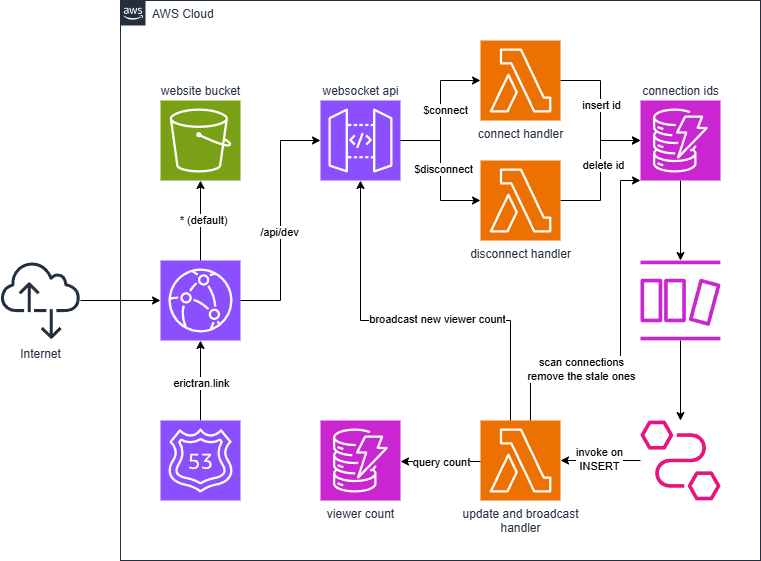

The diagram above was exported from draw.io. Its source (the exported page's mxGraphModel, read from the mxfile embedded in the PNG):
<mxGraphModel dx="2276" dy="849" grid="1" gridSize="10" guides="1" tooltips="1" connect="1" arrows="1" fold="1" page="1" pageScale="1" pageWidth="850" pageHeight="1100" math="0" shadow="0">
  <root>
    <mxCell id="0" />
    <mxCell id="1" parent="0" />
    <mxCell id="gX2CAZAWNXXgQTPiwId_-1" value="AWS Cloud" style="points=[[0,0],[0.25,0],[0.5,0],[0.75,0],[1,0],[1,0.25],[1,0.5],[1,0.75],[1,1],[0.75,1],[0.5,1],[0.25,1],[0,1],[0,0.75],[0,0.5],[0,0.25]];outlineConnect=0;gradientColor=none;html=1;whiteSpace=wrap;fontSize=12;fontStyle=0;container=1;pointerEvents=0;collapsible=0;recursiveResize=0;shape=mxgraph.aws4.group;grIcon=mxgraph.aws4.group_aws_cloud_alt;strokeColor=#232F3E;fillColor=none;verticalAlign=top;align=left;spacingLeft=30;fontColor=#232F3E;dashed=0;" vertex="1" parent="1">
      <mxGeometry x="-720" y="80" width="640" height="560" as="geometry" />
    </mxCell>
    <mxCell id="gX2CAZAWNXXgQTPiwId_-3" value="website bucket" style="sketch=0;points=[[0,0,0],[0.25,0,0],[0.5,0,0],[0.75,0,0],[1,0,0],[0,1,0],[0.25,1,0],[0.5,1,0],[0.75,1,0],[1,1,0],[0,0.25,0],[0,0.5,0],[0,0.75,0],[1,0.25,0],[1,0.5,0],[1,0.75,0]];outlineConnect=0;fontColor=#232F3E;fillColor=#7AA116;strokeColor=#ffffff;dashed=0;verticalLabelPosition=top;verticalAlign=bottom;align=center;html=1;fontSize=12;fontStyle=0;aspect=fixed;shape=mxgraph.aws4.resourceIcon;resIcon=mxgraph.aws4.s3;labelPosition=center;" vertex="1" parent="gX2CAZAWNXXgQTPiwId_-1">
      <mxGeometry x="40" y="100" width="80" height="80" as="geometry" />
    </mxCell>
    <mxCell id="gX2CAZAWNXXgQTPiwId_-9" value="" style="sketch=0;points=[[0,0,0],[0.25,0,0],[0.5,0,0],[0.75,0,0],[1,0,0],[0,1,0],[0.25,1,0],[0.5,1,0],[0.75,1,0],[1,1,0],[0,0.25,0],[0,0.5,0],[0,0.75,0],[1,0.25,0],[1,0.5,0],[1,0.75,0]];outlineConnect=0;fontColor=#232F3E;fillColor=#8C4FFF;strokeColor=#ffffff;dashed=0;verticalLabelPosition=bottom;verticalAlign=top;align=center;html=1;fontSize=12;fontStyle=0;aspect=fixed;shape=mxgraph.aws4.resourceIcon;resIcon=mxgraph.aws4.cloudfront;" vertex="1" parent="gX2CAZAWNXXgQTPiwId_-1">
      <mxGeometry x="40" y="260" width="80" height="80" as="geometry" />
    </mxCell>
    <mxCell id="gX2CAZAWNXXgQTPiwId_-24" style="edgeStyle=orthogonalEdgeStyle;rounded=0;orthogonalLoop=1;jettySize=auto;html=1;" edge="1" parent="gX2CAZAWNXXgQTPiwId_-1" source="gX2CAZAWNXXgQTPiwId_-23" target="gX2CAZAWNXXgQTPiwId_-9">
      <mxGeometry relative="1" as="geometry" />
    </mxCell>
    <mxCell id="gX2CAZAWNXXgQTPiwId_-74" value="erictran.link" style="edgeLabel;html=1;align=center;verticalAlign=middle;resizable=0;points=[];" vertex="1" connectable="0" parent="gX2CAZAWNXXgQTPiwId_-24">
      <mxGeometry x="-0.05" relative="1" as="geometry">
        <mxPoint as="offset" />
      </mxGeometry>
    </mxCell>
    <mxCell id="gX2CAZAWNXXgQTPiwId_-23" value="" style="sketch=0;points=[[0,0,0],[0.25,0,0],[0.5,0,0],[0.75,0,0],[1,0,0],[0,1,0],[0.25,1,0],[0.5,1,0],[0.75,1,0],[1,1,0],[0,0.25,0],[0,0.5,0],[0,0.75,0],[1,0.25,0],[1,0.5,0],[1,0.75,0]];outlineConnect=0;fontColor=#232F3E;fillColor=#8C4FFF;strokeColor=#ffffff;dashed=0;verticalLabelPosition=bottom;verticalAlign=top;align=center;html=1;fontSize=12;fontStyle=0;aspect=fixed;shape=mxgraph.aws4.resourceIcon;resIcon=mxgraph.aws4.route_53;" vertex="1" parent="gX2CAZAWNXXgQTPiwId_-1">
      <mxGeometry x="40" y="420" width="80" height="80" as="geometry" />
    </mxCell>
    <mxCell id="gX2CAZAWNXXgQTPiwId_-40" value="websocket api" style="sketch=0;points=[[0,0,0],[0.25,0,0],[0.5,0,0],[0.75,0,0],[1,0,0],[0,1,0],[0.25,1,0],[0.5,1,0],[0.75,1,0],[1,1,0],[0,0.25,0],[0,0.5,0],[0,0.75,0],[1,0.25,0],[1,0.5,0],[1,0.75,0]];outlineConnect=0;fontColor=#232F3E;fillColor=#8C4FFF;strokeColor=#ffffff;dashed=0;verticalLabelPosition=top;verticalAlign=bottom;align=center;html=1;fontSize=12;fontStyle=0;aspect=fixed;shape=mxgraph.aws4.resourceIcon;resIcon=mxgraph.aws4.api_gateway;labelPosition=center;" vertex="1" parent="gX2CAZAWNXXgQTPiwId_-1">
      <mxGeometry x="200" y="100" width="80" height="80" as="geometry" />
    </mxCell>
    <mxCell id="gX2CAZAWNXXgQTPiwId_-44" value="connect handler" style="sketch=0;points=[[0,0,0],[0.25,0,0],[0.5,0,0],[0.75,0,0],[1,0,0],[0,1,0],[0.25,1,0],[0.5,1,0],[0.75,1,0],[1,1,0],[0,0.25,0],[0,0.5,0],[0,0.75,0],[1,0.25,0],[1,0.5,0],[1,0.75,0]];outlineConnect=0;fontColor=#232F3E;fillColor=#ED7100;strokeColor=#ffffff;dashed=0;verticalLabelPosition=bottom;verticalAlign=top;align=center;html=1;fontSize=12;fontStyle=0;aspect=fixed;shape=mxgraph.aws4.resourceIcon;resIcon=mxgraph.aws4.lambda;" vertex="1" parent="gX2CAZAWNXXgQTPiwId_-1">
      <mxGeometry x="360" y="40" width="80" height="80" as="geometry" />
    </mxCell>
    <mxCell id="gX2CAZAWNXXgQTPiwId_-45" style="edgeStyle=orthogonalEdgeStyle;rounded=0;orthogonalLoop=1;jettySize=auto;html=1;exitX=1;exitY=0.5;exitDx=0;exitDy=0;exitPerimeter=0;entryX=0;entryY=0.5;entryDx=0;entryDy=0;entryPerimeter=0;" edge="1" parent="gX2CAZAWNXXgQTPiwId_-1" source="gX2CAZAWNXXgQTPiwId_-40" target="gX2CAZAWNXXgQTPiwId_-44">
      <mxGeometry relative="1" as="geometry" />
    </mxCell>
    <mxCell id="gX2CAZAWNXXgQTPiwId_-46" value="$connect" style="edgeLabel;html=1;align=center;verticalAlign=middle;resizable=0;points=[];" vertex="1" connectable="0" parent="gX2CAZAWNXXgQTPiwId_-45">
      <mxGeometry x="-0.25" y="2" relative="1" as="geometry">
        <mxPoint x="6" y="-18" as="offset" />
      </mxGeometry>
    </mxCell>
    <mxCell id="gX2CAZAWNXXgQTPiwId_-52" style="edgeStyle=orthogonalEdgeStyle;rounded=0;orthogonalLoop=1;jettySize=auto;html=1;exitX=1;exitY=0.5;exitDx=0;exitDy=0;exitPerimeter=0;" edge="1" parent="gX2CAZAWNXXgQTPiwId_-1" source="gX2CAZAWNXXgQTPiwId_-47" target="gX2CAZAWNXXgQTPiwId_-50">
      <mxGeometry relative="1" as="geometry" />
    </mxCell>
    <mxCell id="gX2CAZAWNXXgQTPiwId_-54" value="delete id" style="edgeLabel;html=1;align=center;verticalAlign=middle;resizable=0;points=[];" vertex="1" connectable="0" parent="gX2CAZAWNXXgQTPiwId_-52">
      <mxGeometry x="-0.1" y="-2" relative="1" as="geometry">
        <mxPoint y="-13" as="offset" />
      </mxGeometry>
    </mxCell>
    <mxCell id="gX2CAZAWNXXgQTPiwId_-47" value="disconnect handler" style="sketch=0;points=[[0,0,0],[0.25,0,0],[0.5,0,0],[0.75,0,0],[1,0,0],[0,1,0],[0.25,1,0],[0.5,1,0],[0.75,1,0],[1,1,0],[0,0.25,0],[0,0.5,0],[0,0.75,0],[1,0.25,0],[1,0.5,0],[1,0.75,0]];outlineConnect=0;fontColor=#232F3E;fillColor=#ED7100;strokeColor=#ffffff;dashed=0;verticalLabelPosition=bottom;verticalAlign=top;align=center;html=1;fontSize=12;fontStyle=0;aspect=fixed;shape=mxgraph.aws4.resourceIcon;resIcon=mxgraph.aws4.lambda;" vertex="1" parent="gX2CAZAWNXXgQTPiwId_-1">
      <mxGeometry x="360" y="160" width="80" height="80" as="geometry" />
    </mxCell>
    <mxCell id="gX2CAZAWNXXgQTPiwId_-48" style="edgeStyle=orthogonalEdgeStyle;rounded=0;orthogonalLoop=1;jettySize=auto;html=1;exitX=1;exitY=0.5;exitDx=0;exitDy=0;exitPerimeter=0;entryX=0;entryY=0.5;entryDx=0;entryDy=0;entryPerimeter=0;" edge="1" parent="gX2CAZAWNXXgQTPiwId_-1" source="gX2CAZAWNXXgQTPiwId_-40" target="gX2CAZAWNXXgQTPiwId_-47">
      <mxGeometry relative="1" as="geometry" />
    </mxCell>
    <mxCell id="gX2CAZAWNXXgQTPiwId_-49" value="$disconnect" style="edgeLabel;html=1;align=center;verticalAlign=middle;resizable=0;points=[];" vertex="1" connectable="0" parent="gX2CAZAWNXXgQTPiwId_-48">
      <mxGeometry x="-0.0286" y="2" relative="1" as="geometry">
        <mxPoint as="offset" />
      </mxGeometry>
    </mxCell>
    <mxCell id="gX2CAZAWNXXgQTPiwId_-56" style="edgeStyle=orthogonalEdgeStyle;rounded=0;orthogonalLoop=1;jettySize=auto;html=1;" edge="1" parent="gX2CAZAWNXXgQTPiwId_-1" source="gX2CAZAWNXXgQTPiwId_-50" target="gX2CAZAWNXXgQTPiwId_-55">
      <mxGeometry relative="1" as="geometry" />
    </mxCell>
    <mxCell id="gX2CAZAWNXXgQTPiwId_-50" value="connection ids" style="sketch=0;points=[[0,0,0],[0.25,0,0],[0.5,0,0],[0.75,0,0],[1,0,0],[0,1,0],[0.25,1,0],[0.5,1,0],[0.75,1,0],[1,1,0],[0,0.25,0],[0,0.5,0],[0,0.75,0],[1,0.25,0],[1,0.5,0],[1,0.75,0]];outlineConnect=0;fontColor=#232F3E;fillColor=#C925D1;strokeColor=#ffffff;dashed=0;verticalLabelPosition=top;verticalAlign=bottom;align=center;html=1;fontSize=12;fontStyle=0;aspect=fixed;shape=mxgraph.aws4.resourceIcon;resIcon=mxgraph.aws4.dynamodb;labelPosition=center;" vertex="1" parent="gX2CAZAWNXXgQTPiwId_-1">
      <mxGeometry x="520" y="100" width="80" height="80" as="geometry" />
    </mxCell>
    <mxCell id="gX2CAZAWNXXgQTPiwId_-51" style="edgeStyle=orthogonalEdgeStyle;rounded=0;orthogonalLoop=1;jettySize=auto;html=1;exitX=1;exitY=0.5;exitDx=0;exitDy=0;exitPerimeter=0;entryX=0;entryY=0.5;entryDx=0;entryDy=0;entryPerimeter=0;" edge="1" parent="gX2CAZAWNXXgQTPiwId_-1" source="gX2CAZAWNXXgQTPiwId_-44" target="gX2CAZAWNXXgQTPiwId_-50">
      <mxGeometry relative="1" as="geometry" />
    </mxCell>
    <mxCell id="gX2CAZAWNXXgQTPiwId_-53" value="insert id" style="edgeLabel;html=1;align=center;verticalAlign=middle;resizable=0;points=[];" vertex="1" connectable="0" parent="gX2CAZAWNXXgQTPiwId_-51">
      <mxGeometry x="-0.0857" relative="1" as="geometry">
        <mxPoint as="offset" />
      </mxGeometry>
    </mxCell>
    <mxCell id="gX2CAZAWNXXgQTPiwId_-59" style="edgeStyle=orthogonalEdgeStyle;rounded=0;orthogonalLoop=1;jettySize=auto;html=1;" edge="1" parent="gX2CAZAWNXXgQTPiwId_-1" source="gX2CAZAWNXXgQTPiwId_-55" target="gX2CAZAWNXXgQTPiwId_-57">
      <mxGeometry relative="1" as="geometry" />
    </mxCell>
    <mxCell id="gX2CAZAWNXXgQTPiwId_-55" value="" style="sketch=0;outlineConnect=0;fontColor=#232F3E;gradientColor=none;fillColor=#C925D1;strokeColor=none;dashed=0;verticalLabelPosition=bottom;verticalAlign=top;align=center;html=1;fontSize=12;fontStyle=0;aspect=fixed;pointerEvents=1;shape=mxgraph.aws4.dynamodb_stream;" vertex="1" parent="gX2CAZAWNXXgQTPiwId_-1">
      <mxGeometry x="520" y="260" width="80" height="80" as="geometry" />
    </mxCell>
    <mxCell id="gX2CAZAWNXXgQTPiwId_-57" value="" style="sketch=0;outlineConnect=0;fontColor=#232F3E;gradientColor=none;fillColor=#E7157B;strokeColor=none;dashed=0;verticalLabelPosition=bottom;verticalAlign=top;align=center;html=1;fontSize=12;fontStyle=0;aspect=fixed;pointerEvents=1;shape=mxgraph.aws4.eventbridge_pipes;" vertex="1" parent="gX2CAZAWNXXgQTPiwId_-1">
      <mxGeometry x="520" y="420" width="80" height="80" as="geometry" />
    </mxCell>
    <mxCell id="gX2CAZAWNXXgQTPiwId_-18" value="viewer count" style="sketch=0;points=[[0,0,0],[0.25,0,0],[0.5,0,0],[0.75,0,0],[1,0,0],[0,1,0],[0.25,1,0],[0.5,1,0],[0.75,1,0],[1,1,0],[0,0.25,0],[0,0.5,0],[0,0.75,0],[1,0.25,0],[1,0.5,0],[1,0.75,0]];outlineConnect=0;fontColor=#232F3E;fillColor=#C925D1;strokeColor=#ffffff;dashed=0;verticalLabelPosition=bottom;verticalAlign=top;align=center;html=1;fontSize=12;fontStyle=0;aspect=fixed;shape=mxgraph.aws4.resourceIcon;resIcon=mxgraph.aws4.dynamodb;" vertex="1" parent="gX2CAZAWNXXgQTPiwId_-1">
      <mxGeometry x="200" y="420" width="80" height="80" as="geometry" />
    </mxCell>
    <mxCell id="gX2CAZAWNXXgQTPiwId_-58" value="update and broadcast&lt;br&gt;handler" style="sketch=0;points=[[0,0,0],[0.25,0,0],[0.5,0,0],[0.75,0,0],[1,0,0],[0,1,0],[0.25,1,0],[0.5,1,0],[0.75,1,0],[1,1,0],[0,0.25,0],[0,0.5,0],[0,0.75,0],[1,0.25,0],[1,0.5,0],[1,0.75,0]];outlineConnect=0;fontColor=#232F3E;fillColor=#ED7100;strokeColor=#ffffff;dashed=0;verticalLabelPosition=bottom;verticalAlign=top;align=center;html=1;fontSize=12;fontStyle=0;aspect=fixed;shape=mxgraph.aws4.resourceIcon;resIcon=mxgraph.aws4.lambda;direction=east;" vertex="1" parent="gX2CAZAWNXXgQTPiwId_-1">
      <mxGeometry x="360" y="420" width="80" height="80" as="geometry" />
    </mxCell>
    <mxCell id="gX2CAZAWNXXgQTPiwId_-60" style="edgeStyle=orthogonalEdgeStyle;rounded=0;orthogonalLoop=1;jettySize=auto;html=1;" edge="1" parent="gX2CAZAWNXXgQTPiwId_-1" source="gX2CAZAWNXXgQTPiwId_-57" target="gX2CAZAWNXXgQTPiwId_-58">
      <mxGeometry relative="1" as="geometry" />
    </mxCell>
    <mxCell id="gX2CAZAWNXXgQTPiwId_-61" value="invoke on&lt;div&gt;INSERT&lt;/div&gt;" style="edgeLabel;html=1;align=center;verticalAlign=middle;resizable=0;points=[];" vertex="1" connectable="0" parent="gX2CAZAWNXXgQTPiwId_-60">
      <mxGeometry x="0.05" y="-2" relative="1" as="geometry">
        <mxPoint as="offset" />
      </mxGeometry>
    </mxCell>
    <mxCell id="gX2CAZAWNXXgQTPiwId_-62" style="edgeStyle=orthogonalEdgeStyle;rounded=0;orthogonalLoop=1;jettySize=auto;html=1;" edge="1" parent="gX2CAZAWNXXgQTPiwId_-1" source="gX2CAZAWNXXgQTPiwId_-58" target="gX2CAZAWNXXgQTPiwId_-40">
      <mxGeometry relative="1" as="geometry">
        <Array as="points">
          <mxPoint x="390" y="320" />
          <mxPoint x="240" y="320" />
        </Array>
      </mxGeometry>
    </mxCell>
    <mxCell id="gX2CAZAWNXXgQTPiwId_-63" value="broadcast new viewer count" style="edgeLabel;html=1;align=center;verticalAlign=middle;resizable=0;points=[];" vertex="1" connectable="0" parent="gX2CAZAWNXXgQTPiwId_-62">
      <mxGeometry x="0.055" y="-2" relative="1" as="geometry">
        <mxPoint x="32" as="offset" />
      </mxGeometry>
    </mxCell>
    <mxCell id="gX2CAZAWNXXgQTPiwId_-67" style="edgeStyle=orthogonalEdgeStyle;rounded=0;orthogonalLoop=1;jettySize=auto;html=1;" edge="1" parent="gX2CAZAWNXXgQTPiwId_-1" source="gX2CAZAWNXXgQTPiwId_-58" target="gX2CAZAWNXXgQTPiwId_-50">
      <mxGeometry relative="1" as="geometry">
        <Array as="points">
          <mxPoint x="410" y="370" />
          <mxPoint x="500" y="370" />
          <mxPoint x="500" y="180" />
        </Array>
      </mxGeometry>
    </mxCell>
    <mxCell id="gX2CAZAWNXXgQTPiwId_-69" value="scan connections&lt;br&gt;remove the stale ones" style="edgeLabel;html=1;align=center;verticalAlign=middle;resizable=0;points=[];" vertex="1" connectable="0" parent="gX2CAZAWNXXgQTPiwId_-67">
      <mxGeometry x="-0.4743" y="2" relative="1" as="geometry">
        <mxPoint x="8" as="offset" />
      </mxGeometry>
    </mxCell>
    <mxCell id="gX2CAZAWNXXgQTPiwId_-72" style="edgeStyle=orthogonalEdgeStyle;rounded=0;orthogonalLoop=1;jettySize=auto;html=1;exitX=0;exitY=0.25;exitDx=0;exitDy=0;exitPerimeter=0;entryX=1;entryY=0.25;entryDx=0;entryDy=0;entryPerimeter=0;" edge="1" parent="gX2CAZAWNXXgQTPiwId_-1">
      <mxGeometry relative="1" as="geometry">
        <mxPoint x="360" y="461" as="sourcePoint" />
        <mxPoint x="280" y="461" as="targetPoint" />
      </mxGeometry>
    </mxCell>
    <mxCell id="gX2CAZAWNXXgQTPiwId_-73" value="query count" style="edgeLabel;html=1;align=center;verticalAlign=middle;resizable=0;points=[];" vertex="1" connectable="0" parent="gX2CAZAWNXXgQTPiwId_-72">
      <mxGeometry y="-1" relative="1" as="geometry">
        <mxPoint y="1" as="offset" />
      </mxGeometry>
    </mxCell>
    <mxCell id="gX2CAZAWNXXgQTPiwId_-75" style="edgeStyle=orthogonalEdgeStyle;rounded=0;orthogonalLoop=1;jettySize=auto;html=1;exitX=1;exitY=0.5;exitDx=0;exitDy=0;exitPerimeter=0;entryX=0;entryY=0.5;entryDx=0;entryDy=0;entryPerimeter=0;" edge="1" parent="gX2CAZAWNXXgQTPiwId_-1" source="gX2CAZAWNXXgQTPiwId_-9" target="gX2CAZAWNXXgQTPiwId_-40">
      <mxGeometry relative="1" as="geometry" />
    </mxCell>
    <mxCell id="gX2CAZAWNXXgQTPiwId_-78" value="/api/dev" style="edgeLabel;html=1;align=center;verticalAlign=middle;resizable=0;points=[];" vertex="1" connectable="0" parent="gX2CAZAWNXXgQTPiwId_-75">
      <mxGeometry x="-0.0917" y="2" relative="1" as="geometry">
        <mxPoint as="offset" />
      </mxGeometry>
    </mxCell>
    <mxCell id="gX2CAZAWNXXgQTPiwId_-79" style="edgeStyle=orthogonalEdgeStyle;rounded=0;orthogonalLoop=1;jettySize=auto;html=1;exitX=0.5;exitY=0;exitDx=0;exitDy=0;exitPerimeter=0;entryX=0.5;entryY=1;entryDx=0;entryDy=0;entryPerimeter=0;" edge="1" parent="gX2CAZAWNXXgQTPiwId_-1" source="gX2CAZAWNXXgQTPiwId_-9" target="gX2CAZAWNXXgQTPiwId_-3">
      <mxGeometry relative="1" as="geometry" />
    </mxCell>
    <mxCell id="gX2CAZAWNXXgQTPiwId_-80" value="* (default)" style="edgeLabel;html=1;align=center;verticalAlign=middle;resizable=0;points=[];" vertex="1" connectable="0" parent="gX2CAZAWNXXgQTPiwId_-79">
      <mxGeometry x="0.025" y="-2" relative="1" as="geometry">
        <mxPoint as="offset" />
      </mxGeometry>
    </mxCell>
    <mxCell id="gX2CAZAWNXXgQTPiwId_-25" value="Internet" style="sketch=0;outlineConnect=0;fontColor=#232F3E;gradientColor=none;fillColor=#232F3D;strokeColor=none;dashed=0;verticalLabelPosition=bottom;verticalAlign=top;align=center;html=1;fontSize=12;fontStyle=0;aspect=fixed;pointerEvents=1;shape=mxgraph.aws4.internet_alt2;" vertex="1" parent="1">
      <mxGeometry x="-840" y="340" width="80" height="80" as="geometry" />
    </mxCell>
    <mxCell id="gX2CAZAWNXXgQTPiwId_-26" style="edgeStyle=orthogonalEdgeStyle;rounded=0;orthogonalLoop=1;jettySize=auto;html=1;entryX=0;entryY=0.5;entryDx=0;entryDy=0;entryPerimeter=0;" edge="1" parent="1" source="gX2CAZAWNXXgQTPiwId_-25" target="gX2CAZAWNXXgQTPiwId_-9">
      <mxGeometry relative="1" as="geometry" />
    </mxCell>
  </root>
</mxGraphModel>